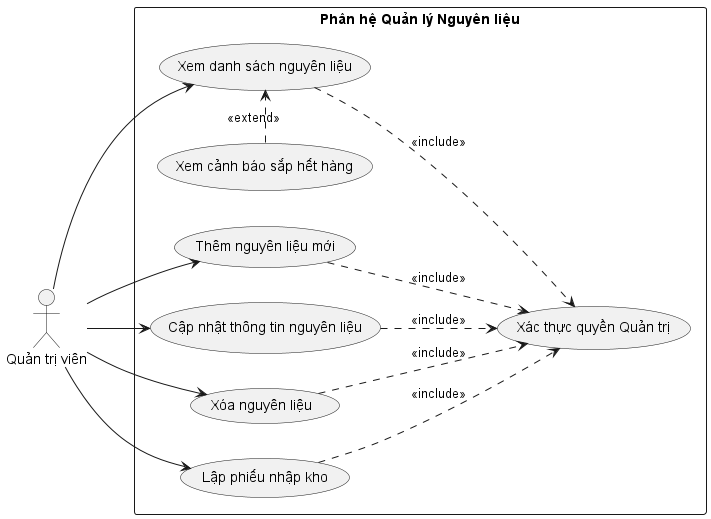

The diagram above was rendered by PlantUML. Its source (embedded in the PNG):
@startuml
left to right direction
skinparam Maincolor #0052cc
skinparam Backgroundcolor transparent

actor "Quản trị viên" as Admin

rectangle "Phân hệ Quản lý Nguyên liệu" {
  usecase "Xem danh sách nguyên liệu" as UC_View
  usecase "Xem cảnh báo sắp hết hàng" as UC_LowStock
  usecase "Thêm nguyên liệu mới" as UC_Create
  usecase "Cập nhật thông tin nguyên liệu" as UC_Update
  usecase "Xóa nguyên liệu" as UC_Delete
  usecase "Lập phiếu nhập kho" as UC_Import
  usecase "Xác thực quyền Quản trị" as UC_Auth
}

Admin --> UC_View
Admin --> UC_Create
Admin --> UC_Update
Admin --> UC_Delete
Admin --> UC_Import

UC_LowStock .> UC_View : <<extend>>

UC_View ..> UC_Auth : <<include>>
UC_Create ..> UC_Auth : <<include>>
UC_Update ..> UC_Auth : <<include>>
UC_Delete ..> UC_Auth : <<include>>
UC_Import ..> UC_Auth : <<include>>

@enduml